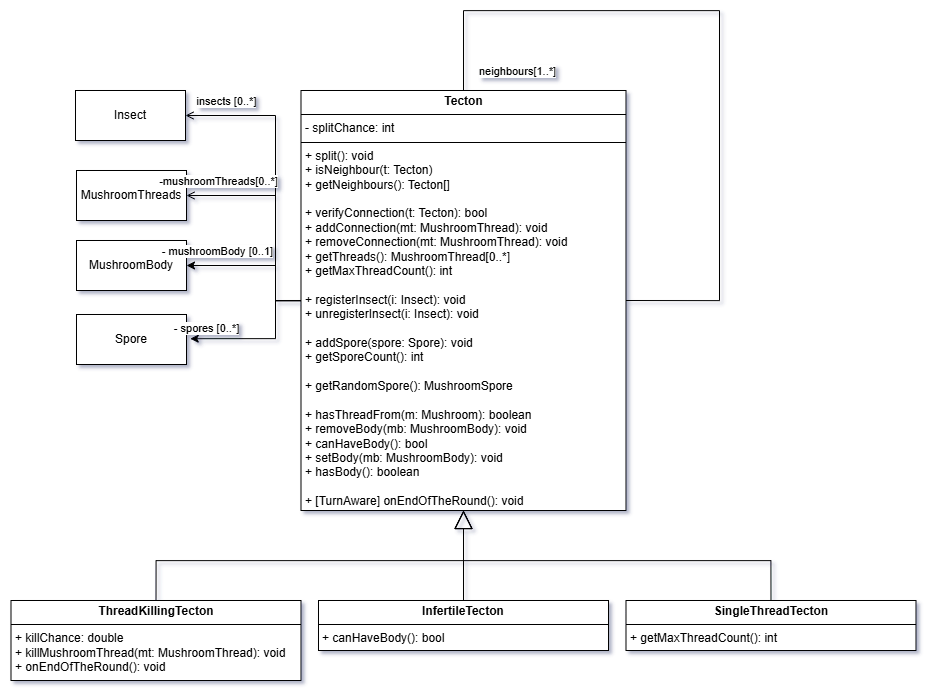

The diagram above was exported from draw.io. Its source (the exported page's mxGraphModel, read from the mxfile embedded in the PNG):
<mxGraphModel dx="3000" dy="1591" grid="1" gridSize="10" guides="1" tooltips="1" connect="1" arrows="1" fold="1" page="1" pageScale="1" pageWidth="850" pageHeight="1100" math="0" shadow="0">
  <root>
    <mxCell id="0" />
    <mxCell id="1" parent="0" />
    <mxCell id="2" value="MushroomBody" style="html=1;whiteSpace=wrap;" vertex="1" parent="1">
      <mxGeometry x="3161" y="1680" width="110" height="50" as="geometry" />
    </mxCell>
    <mxCell id="3" style="edgeStyle=orthogonalEdgeStyle;rounded=0;orthogonalLoop=1;jettySize=auto;html=1;entryX=1;entryY=0.5;entryDx=0;entryDy=0;endArrow=open;endFill=0;" edge="1" source="7" target="16" parent="1">
      <mxGeometry relative="1" as="geometry">
        <Array as="points">
          <mxPoint x="3360" y="1740" />
          <mxPoint x="3360" y="1555" />
        </Array>
      </mxGeometry>
    </mxCell>
    <mxCell id="4" value="insects [0..*]" style="edgeLabel;html=1;align=center;verticalAlign=middle;resizable=0;points=[];" connectable="0" vertex="1" parent="3">
      <mxGeometry x="0.9312" y="1" relative="1" as="geometry">
        <mxPoint x="30" y="-16" as="offset" />
      </mxGeometry>
    </mxCell>
    <mxCell id="5" style="edgeStyle=orthogonalEdgeStyle;rounded=0;orthogonalLoop=1;jettySize=auto;html=1;entryX=1;entryY=0.5;entryDx=0;entryDy=0;" edge="1" source="7" target="2" parent="1">
      <mxGeometry relative="1" as="geometry">
        <Array as="points">
          <mxPoint x="3360" y="1740" />
          <mxPoint x="3360" y="1705" />
        </Array>
      </mxGeometry>
    </mxCell>
    <mxCell id="6" value="- mushroomBody [0..1]" style="edgeLabel;html=1;align=center;verticalAlign=middle;resizable=0;points=[];" connectable="0" vertex="1" parent="5">
      <mxGeometry x="0.8423" relative="1" as="geometry">
        <mxPoint x="17" y="-15" as="offset" />
      </mxGeometry>
    </mxCell>
    <mxCell id="7" value="&lt;p style=&quot;margin:0px;margin-top:4px;text-align:center;&quot;&gt;&lt;b&gt;Tecton&lt;/b&gt;&lt;/p&gt;&lt;hr size=&quot;1&quot; style=&quot;border-style:solid;&quot;&gt;&lt;p style=&quot;margin:0px;margin-left:4px;&quot;&gt;- splitChance: int&lt;/p&gt;&lt;hr size=&quot;1&quot; style=&quot;border-style:solid;&quot;&gt;&lt;p style=&quot;margin:0px;margin-left:4px;&quot;&gt;+ &lt;span style=&quot;background-color: transparent; color: light-dark(rgb(0, 0, 0), rgb(255, 255, 255));&quot;&gt;split(): void&lt;/span&gt;&lt;/p&gt;&lt;p style=&quot;margin:0px;margin-left:4px;&quot;&gt;+ &lt;span style=&quot;background-color: transparent; color: light-dark(rgb(0, 0, 0), rgb(255, 255, 255));&quot;&gt;isNeighbour(t: Tecton)&lt;/span&gt;&lt;/p&gt;&lt;p style=&quot;margin:0px;margin-left:4px;&quot;&gt;&lt;span style=&quot;background-color: transparent; color: light-dark(rgb(0, 0, 0), rgb(255, 255, 255));&quot;&gt;+ &lt;/span&gt;&lt;span style=&quot;background-color: transparent; color: light-dark(rgb(0, 0, 0), rgb(255, 255, 255));&quot;&gt;getNeighbours(): Tecton[]&lt;/span&gt;&lt;/p&gt;&lt;p style=&quot;margin:0px;margin-left:4px;&quot;&gt;&lt;br&gt;&lt;/p&gt;&lt;p style=&quot;margin:0px;margin-left:4px;&quot;&gt;+&amp;nbsp;&lt;span style=&quot;background-color: transparent; color: light-dark(rgb(0, 0, 0), rgb(255, 255, 255));&quot;&gt;verifyConnection(t: Tecton): bool&lt;/span&gt;&lt;/p&gt;&lt;p style=&quot;margin:0px;margin-left:4px;&quot;&gt;+ &lt;span style=&quot;background-color: transparent; color: light-dark(rgb(0, 0, 0), rgb(255, 255, 255));&quot;&gt;addConnection(mt: MushroomThread): void&lt;/span&gt;&lt;/p&gt;&lt;p style=&quot;margin:0px;margin-left:4px;&quot;&gt;+ &lt;span style=&quot;background-color: transparent; color: light-dark(rgb(0, 0, 0), rgb(255, 255, 255));&quot;&gt;removeConnection(mt: MushroomThread): void&lt;/span&gt;&lt;/p&gt;&lt;p style=&quot;margin:0px;margin-left:4px;&quot;&gt;+&amp;nbsp;&lt;span style=&quot;background-color: transparent; color: light-dark(rgb(0, 0, 0), rgb(255, 255, 255));&quot;&gt;getThreads(): MushroomThread[0..*]&lt;/span&gt;&lt;/p&gt;&lt;p style=&quot;margin:0px;margin-left:4px;&quot;&gt;+ getMaxThreadCount(): int&lt;/p&gt;&lt;p style=&quot;margin:0px;margin-left:4px;&quot;&gt;&lt;br&gt;&lt;/p&gt;&lt;p style=&quot;margin:0px;margin-left:4px;&quot;&gt;&lt;span style=&quot;background-color: transparent; color: light-dark(rgb(0, 0, 0), rgb(255, 255, 255));&quot;&gt;+ &lt;/span&gt;&lt;span style=&quot;background-color: transparent; color: light-dark(rgb(0, 0, 0), rgb(255, 255, 255));&quot;&gt;registerInsect(i: Insect): void&lt;/span&gt;&lt;/p&gt;&lt;p style=&quot;margin:0px;margin-left:4px;&quot;&gt;+&amp;nbsp;&lt;span style=&quot;background-color: transparent; color: light-dark(rgb(0, 0, 0), rgb(255, 255, 255));&quot;&gt;unregisterInsect(i: Insect): void&lt;/span&gt;&lt;/p&gt;&lt;p style=&quot;margin:0px;margin-left:4px;&quot;&gt;&lt;br&gt;&lt;/p&gt;&lt;p style=&quot;margin:0px;margin-left:4px;&quot;&gt;+ &lt;span style=&quot;background-color: transparent; color: light-dark(rgb(0, 0, 0), rgb(255, 255, 255));&quot;&gt;addSpore(spore: Spore): void&lt;/span&gt;&lt;/p&gt;&lt;p style=&quot;margin:0px;margin-left:4px;&quot;&gt;&lt;span style=&quot;background-color: transparent; color: light-dark(rgb(0, 0, 0), rgb(255, 255, 255));&quot;&gt;+ &lt;/span&gt;&lt;span style=&quot;background-color: transparent; color: light-dark(rgb(0, 0, 0), rgb(255, 255, 255));&quot;&gt;getSporeCount(): int&lt;/span&gt;&lt;/p&gt;&lt;p style=&quot;margin:0px;margin-left:4px;&quot;&gt;&lt;br&gt;&lt;/p&gt;&lt;p style=&quot;margin:0px;margin-left:4px;&quot;&gt;+&amp;nbsp;&lt;span style=&quot;background-color: transparent; color: light-dark(rgb(0, 0, 0), rgb(255, 255, 255));&quot;&gt;getRandomSpore(): MushroomSpore&lt;/span&gt;&lt;/p&gt;&lt;p style=&quot;margin:0px;margin-left:4px;&quot;&gt;&lt;span style=&quot;background-color: transparent; color: light-dark(rgb(0, 0, 0), rgb(255, 255, 255));&quot;&gt;&lt;br&gt;&lt;/span&gt;&lt;/p&gt;&lt;p style=&quot;margin:0px;margin-left:4px;&quot;&gt;+ &lt;span style=&quot;background-color: transparent; color: light-dark(rgb(0, 0, 0), rgb(255, 255, 255));&quot;&gt;hasThreadFrom(m: Mushroom): boolean&lt;/span&gt;&lt;/p&gt;&lt;p style=&quot;margin:0px;margin-left:4px;&quot;&gt;&lt;span style=&quot;background-color: transparent; color: light-dark(rgb(0, 0, 0), rgb(255, 255, 255));&quot;&gt;+&amp;nbsp;&lt;/span&gt;&lt;span style=&quot;background-color: transparent; color: light-dark(rgb(0, 0, 0), rgb(255, 255, 255));&quot;&gt;removeBody(mb: MushroomBody): void&lt;/span&gt;&lt;/p&gt;&lt;p style=&quot;margin:0px;margin-left:4px;&quot;&gt;+&amp;nbsp;&lt;span style=&quot;background-color: transparent; color: light-dark(rgb(0, 0, 0), rgb(255, 255, 255));&quot;&gt;canHaveBody(): bool&lt;/span&gt;&lt;/p&gt;&lt;p style=&quot;margin:0px;margin-left:4px;&quot;&gt;+&amp;nbsp;&lt;span style=&quot;background-color: transparent; color: light-dark(rgb(0, 0, 0), rgb(255, 255, 255));&quot;&gt;setBody(mb: MushroomBody): void&lt;/span&gt;&lt;/p&gt;&lt;p style=&quot;margin:0px;margin-left:4px;&quot;&gt;+&amp;nbsp;&lt;span style=&quot;background-color: transparent; color: light-dark(rgb(0, 0, 0), rgb(255, 255, 255));&quot;&gt;hasBody(): boolean&lt;/span&gt;&lt;/p&gt;&lt;p style=&quot;margin:0px;margin-left:4px;&quot;&gt;&lt;br&gt;&lt;/p&gt;&lt;p style=&quot;margin:0px;margin-left:4px;&quot;&gt;+&amp;nbsp;&lt;span style=&quot;background-color: transparent; color: light-dark(rgb(0, 0, 0), rgb(255, 255, 255));&quot;&gt;[TurnAware]&amp;nbsp;&lt;/span&gt;&lt;span style=&quot;background-color: transparent; color: light-dark(rgb(0, 0, 0), rgb(255, 255, 255));&quot;&gt;onEndOfTheRound(): void&lt;/span&gt;&lt;/p&gt;" style="verticalAlign=top;align=left;overflow=fill;html=1;whiteSpace=wrap;" vertex="1" parent="1">
      <mxGeometry x="3385.5" y="1530" width="325" height="420" as="geometry" />
    </mxCell>
    <mxCell id="8" style="edgeStyle=orthogonalEdgeStyle;rounded=0;orthogonalLoop=1;jettySize=auto;html=1;exitX=0.5;exitY=0;exitDx=0;exitDy=0;endArrow=block;endFill=0;endSize=16;" edge="1" source="9" target="7" parent="1">
      <mxGeometry relative="1" as="geometry" />
    </mxCell>
    <mxCell id="9" value="&lt;p style=&quot;margin:0px;margin-top:4px;text-align:center;&quot;&gt;&lt;b&gt;ThreadKillingTecton&lt;/b&gt;&lt;/p&gt;&lt;hr size=&quot;1&quot; style=&quot;border-style:solid;&quot;&gt;&lt;p style=&quot;margin:0px;margin-left:4px;&quot;&gt;+ killChance: double&lt;/p&gt;&lt;p style=&quot;margin:0px;margin-left:4px;&quot;&gt;+ &lt;span style=&quot;background-color: transparent; color: light-dark(rgb(0, 0, 0), rgb(255, 255, 255));&quot;&gt;killMushroomThread(mt: MushroomThread): void&lt;/span&gt;&lt;/p&gt;&lt;p style=&quot;margin:0px;margin-left:4px;&quot;&gt;+&amp;nbsp;&lt;span style=&quot;background-color: transparent; color: light-dark(rgb(0, 0, 0), rgb(255, 255, 255));&quot;&gt;onEndOfTheRound(): void&lt;/span&gt;&lt;/p&gt;" style="verticalAlign=top;align=left;overflow=fill;html=1;whiteSpace=wrap;" vertex="1" parent="1">
      <mxGeometry x="3095.5" y="2040" width="290" height="80" as="geometry" />
    </mxCell>
    <mxCell id="10" style="edgeStyle=orthogonalEdgeStyle;rounded=0;orthogonalLoop=1;jettySize=auto;html=1;exitX=0.5;exitY=0;exitDx=0;exitDy=0;endArrow=block;endFill=0;endSize=16;" edge="1" source="11" target="7" parent="1">
      <mxGeometry relative="1" as="geometry" />
    </mxCell>
    <mxCell id="11" value="&lt;p style=&quot;margin:0px;margin-top:4px;text-align:center;&quot;&gt;&lt;b&gt;InfertileTecton&lt;/b&gt;&lt;/p&gt;&lt;hr size=&quot;1&quot; style=&quot;border-style:solid;&quot;&gt;&lt;p style=&quot;margin:0px;margin-left:4px;&quot;&gt;+ canHaveBody(): bool&lt;/p&gt;" style="verticalAlign=top;align=left;overflow=fill;html=1;whiteSpace=wrap;" vertex="1" parent="1">
      <mxGeometry x="3403" y="2040" width="290" height="50" as="geometry" />
    </mxCell>
    <mxCell id="12" style="edgeStyle=orthogonalEdgeStyle;rounded=0;orthogonalLoop=1;jettySize=auto;html=1;exitX=0.5;exitY=0;exitDx=0;exitDy=0;endArrow=block;endFill=0;endSize=16;" edge="1" source="13" target="7" parent="1">
      <mxGeometry relative="1" as="geometry" />
    </mxCell>
    <mxCell id="13" value="&lt;p style=&quot;margin:0px;margin-top:4px;text-align:center;&quot;&gt;&lt;b&gt;SingleThreadTecton&lt;/b&gt;&lt;/p&gt;&lt;hr size=&quot;1&quot; style=&quot;border-style:solid;&quot;&gt;&lt;p style=&quot;margin:0px;margin-left:4px;&quot;&gt;+ getMaxThreadCount(): int&lt;/p&gt;" style="verticalAlign=top;align=left;overflow=fill;html=1;whiteSpace=wrap;" vertex="1" parent="1">
      <mxGeometry x="3710.5" y="2040" width="290" height="50" as="geometry" />
    </mxCell>
    <mxCell id="14" style="edgeStyle=orthogonalEdgeStyle;rounded=0;orthogonalLoop=1;jettySize=auto;html=1;exitX=0.5;exitY=0;exitDx=0;exitDy=0;entryX=1;entryY=0.5;entryDx=0;entryDy=0;endArrow=none;startFill=0;" edge="1" source="7" target="7" parent="1">
      <mxGeometry relative="1" as="geometry">
        <Array as="points">
          <mxPoint x="3548" y="1450" />
          <mxPoint x="3804" y="1450" />
          <mxPoint x="3804" y="1740" />
        </Array>
      </mxGeometry>
    </mxCell>
    <mxCell id="15" value="neighbou&lt;span style=&quot;background-color: light-dark(#ffffff, var(--ge-dark-color, #121212)); color: light-dark(rgb(0, 0, 0), rgb(255, 255, 255));&quot;&gt;rs[1..*]&lt;/span&gt;" style="edgeLabel;html=1;align=center;verticalAlign=middle;resizable=0;points=[];" connectable="0" vertex="1" parent="14">
      <mxGeometry x="0.8844" relative="1" as="geometry">
        <mxPoint x="-152" y="-230" as="offset" />
      </mxGeometry>
    </mxCell>
    <mxCell id="16" value="Insect" style="html=1;whiteSpace=wrap;" vertex="1" parent="1">
      <mxGeometry x="3160" y="1530" width="110" height="50" as="geometry" />
    </mxCell>
    <mxCell id="17" value="MushroomThreads" style="html=1;whiteSpace=wrap;" vertex="1" parent="1">
      <mxGeometry x="3161" y="1610" width="110" height="50" as="geometry" />
    </mxCell>
    <mxCell id="18" style="edgeStyle=orthogonalEdgeStyle;rounded=0;orthogonalLoop=1;jettySize=auto;html=1;entryX=1;entryY=0.5;entryDx=0;entryDy=0;endArrow=open;endFill=0;" edge="1" source="7" target="17" parent="1">
      <mxGeometry relative="1" as="geometry">
        <mxPoint x="3270" y="1633" as="targetPoint" />
        <Array as="points">
          <mxPoint x="3360" y="1740" />
          <mxPoint x="3360" y="1635" />
        </Array>
      </mxGeometry>
    </mxCell>
    <mxCell id="19" value="-mushroomThreads[0..*]" style="edgeLabel;html=1;align=center;verticalAlign=middle;resizable=0;points=[];" connectable="0" vertex="1" parent="18">
      <mxGeometry x="0.8318" relative="1" as="geometry">
        <mxPoint x="11" y="-15" as="offset" />
      </mxGeometry>
    </mxCell>
    <mxCell id="20" value="Spore" style="html=1;whiteSpace=wrap;" vertex="1" parent="1">
      <mxGeometry x="3161" y="1754" width="110" height="50" as="geometry" />
    </mxCell>
    <mxCell id="21" style="edgeStyle=orthogonalEdgeStyle;rounded=0;orthogonalLoop=1;jettySize=auto;html=1;entryX=1.034;entryY=0.484;entryDx=0;entryDy=0;entryPerimeter=0;" edge="1" source="7" target="20" parent="1">
      <mxGeometry relative="1" as="geometry">
        <Array as="points">
          <mxPoint x="3360" y="1740" />
          <mxPoint x="3360" y="1778" />
        </Array>
      </mxGeometry>
    </mxCell>
    <mxCell id="22" value="- spores [0..*]" style="edgeLabel;html=1;align=center;verticalAlign=middle;resizable=0;points=[];" connectable="0" vertex="1" parent="21">
      <mxGeometry x="0.8347" y="1" relative="1" as="geometry">
        <mxPoint x="3" y="-13" as="offset" />
      </mxGeometry>
    </mxCell>
  </root>
</mxGraphModel>